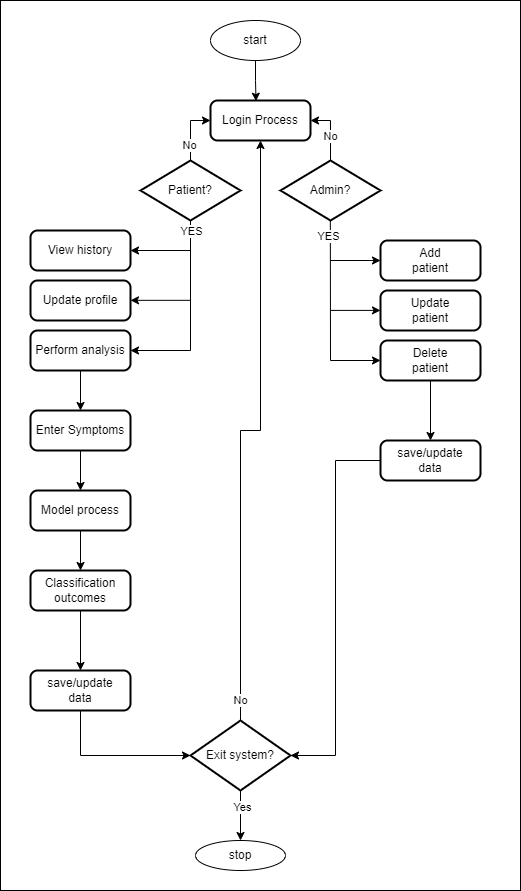

The diagram above was exported from draw.io. Its source (the exported page's mxGraphModel, read from the mxfile embedded in the PNG):
<mxGraphModel dx="1290" dy="1718" grid="1" gridSize="10" guides="1" tooltips="1" connect="1" arrows="1" fold="1" page="1" pageScale="1" pageWidth="827" pageHeight="1169" math="0" shadow="0">
  <root>
    <mxCell id="0" />
    <mxCell id="1" parent="0" />
    <mxCell id="5o3Q6ZxsiEdzYrFXHByW-54" value="" style="rounded=0;whiteSpace=wrap;html=1;" parent="1" vertex="1">
      <mxGeometry x="110" y="-60" width="520" height="890" as="geometry" />
    </mxCell>
    <mxCell id="5o3Q6ZxsiEdzYrFXHByW-39" style="edgeStyle=orthogonalEdgeStyle;rounded=0;orthogonalLoop=1;jettySize=auto;html=1;exitX=0.5;exitY=1;exitDx=0;exitDy=0;entryX=0.455;entryY=0.017;entryDx=0;entryDy=0;entryPerimeter=0;" parent="1" source="5o3Q6ZxsiEdzYrFXHByW-1" target="5o3Q6ZxsiEdzYrFXHByW-23" edge="1">
      <mxGeometry relative="1" as="geometry" />
    </mxCell>
    <mxCell id="5o3Q6ZxsiEdzYrFXHByW-1" value="start" style="ellipse;whiteSpace=wrap;html=1;" parent="1" vertex="1">
      <mxGeometry x="320" y="-40" width="90" height="40" as="geometry" />
    </mxCell>
    <mxCell id="5o3Q6ZxsiEdzYrFXHByW-26" style="edgeStyle=orthogonalEdgeStyle;rounded=0;orthogonalLoop=1;jettySize=auto;html=1;exitX=0.5;exitY=0;exitDx=0;exitDy=0;exitPerimeter=0;entryX=1;entryY=0.5;entryDx=0;entryDy=0;" parent="1" source="5o3Q6ZxsiEdzYrFXHByW-2" target="5o3Q6ZxsiEdzYrFXHByW-23" edge="1">
      <mxGeometry relative="1" as="geometry" />
    </mxCell>
    <mxCell id="5o3Q6ZxsiEdzYrFXHByW-37" value="No" style="edgeLabel;html=1;align=center;verticalAlign=middle;resizable=0;points=[];" parent="5o3Q6ZxsiEdzYrFXHByW-26" vertex="1" connectable="0">
      <mxGeometry x="-0.1714" y="1" relative="1" as="geometry">
        <mxPoint as="offset" />
      </mxGeometry>
    </mxCell>
    <mxCell id="5o3Q6ZxsiEdzYrFXHByW-2" value="Admin?" style="strokeWidth=2;html=1;shape=mxgraph.flowchart.decision;whiteSpace=wrap;" parent="1" vertex="1">
      <mxGeometry x="390" y="100" width="100" height="60" as="geometry" />
    </mxCell>
    <mxCell id="5o3Q6ZxsiEdzYrFXHByW-8" value="" style="group" parent="1" vertex="1" connectable="0">
      <mxGeometry x="490" y="180" width="100" height="140" as="geometry" />
    </mxCell>
    <mxCell id="5o3Q6ZxsiEdzYrFXHByW-5" value="Update&lt;br&gt;patient" style="rounded=1;whiteSpace=wrap;html=1;absoluteArcSize=1;arcSize=14;strokeWidth=2;" parent="5o3Q6ZxsiEdzYrFXHByW-8" vertex="1">
      <mxGeometry y="50" width="100" height="40" as="geometry" />
    </mxCell>
    <mxCell id="5o3Q6ZxsiEdzYrFXHByW-6" value="Delete&lt;br&gt;patient" style="rounded=1;whiteSpace=wrap;html=1;absoluteArcSize=1;arcSize=14;strokeWidth=2;" parent="5o3Q6ZxsiEdzYrFXHByW-8" vertex="1">
      <mxGeometry y="100" width="100" height="40" as="geometry" />
    </mxCell>
    <mxCell id="5o3Q6ZxsiEdzYrFXHByW-7" value="Add&lt;br&gt;patient" style="rounded=1;whiteSpace=wrap;html=1;absoluteArcSize=1;arcSize=14;strokeWidth=2;" parent="5o3Q6ZxsiEdzYrFXHByW-8" vertex="1">
      <mxGeometry width="100" height="40" as="geometry" />
    </mxCell>
    <mxCell id="5o3Q6ZxsiEdzYrFXHByW-11" value="" style="group" parent="1" vertex="1" connectable="0">
      <mxGeometry x="140" y="170" width="100" height="140" as="geometry" />
    </mxCell>
    <mxCell id="5o3Q6ZxsiEdzYrFXHByW-12" value="Update profile" style="rounded=1;whiteSpace=wrap;html=1;absoluteArcSize=1;arcSize=14;strokeWidth=2;" parent="5o3Q6ZxsiEdzYrFXHByW-11" vertex="1">
      <mxGeometry y="50" width="100" height="40" as="geometry" />
    </mxCell>
    <mxCell id="5o3Q6ZxsiEdzYrFXHByW-13" value="Perform analysis" style="rounded=1;whiteSpace=wrap;html=1;absoluteArcSize=1;arcSize=14;strokeWidth=2;" parent="5o3Q6ZxsiEdzYrFXHByW-11" vertex="1">
      <mxGeometry y="100" width="100" height="40" as="geometry" />
    </mxCell>
    <mxCell id="5o3Q6ZxsiEdzYrFXHByW-14" value="View history" style="rounded=1;whiteSpace=wrap;html=1;absoluteArcSize=1;arcSize=14;strokeWidth=2;" parent="5o3Q6ZxsiEdzYrFXHByW-11" vertex="1">
      <mxGeometry width="100" height="40" as="geometry" />
    </mxCell>
    <mxCell id="5o3Q6ZxsiEdzYrFXHByW-15" value="" style="group;movable=0;resizable=0;rotatable=0;deletable=0;editable=0;connectable=0;" parent="1" vertex="1" connectable="0">
      <mxGeometry x="180" y="360" width="100" height="140" as="geometry" />
    </mxCell>
    <mxCell id="5o3Q6ZxsiEdzYrFXHByW-43" style="edgeStyle=orthogonalEdgeStyle;rounded=0;orthogonalLoop=1;jettySize=auto;html=1;entryX=0.5;entryY=0;entryDx=0;entryDy=0;" parent="5o3Q6ZxsiEdzYrFXHByW-15" source="5o3Q6ZxsiEdzYrFXHByW-18" target="5o3Q6ZxsiEdzYrFXHByW-16" edge="1">
      <mxGeometry relative="1" as="geometry" />
    </mxCell>
    <mxCell id="5o3Q6ZxsiEdzYrFXHByW-18" value="Enter Symptoms" style="rounded=1;whiteSpace=wrap;html=1;absoluteArcSize=1;arcSize=14;strokeWidth=2;" parent="5o3Q6ZxsiEdzYrFXHByW-15" vertex="1">
      <mxGeometry x="-40" y="-10" width="100" height="40" as="geometry" />
    </mxCell>
    <mxCell id="5o3Q6ZxsiEdzYrFXHByW-16" value="Model process" style="rounded=1;whiteSpace=wrap;html=1;absoluteArcSize=1;arcSize=14;strokeWidth=2;" parent="5o3Q6ZxsiEdzYrFXHByW-15" vertex="1">
      <mxGeometry x="-40" y="70" width="100" height="40" as="geometry" />
    </mxCell>
    <mxCell id="5o3Q6ZxsiEdzYrFXHByW-45" style="edgeStyle=orthogonalEdgeStyle;rounded=0;orthogonalLoop=1;jettySize=auto;html=1;entryX=0.5;entryY=0;entryDx=0;entryDy=0;" parent="1" source="5o3Q6ZxsiEdzYrFXHByW-17" target="5o3Q6ZxsiEdzYrFXHByW-19" edge="1">
      <mxGeometry relative="1" as="geometry" />
    </mxCell>
    <mxCell id="5o3Q6ZxsiEdzYrFXHByW-17" value="Classification outcomes" style="rounded=1;whiteSpace=wrap;html=1;absoluteArcSize=1;arcSize=14;strokeWidth=2;" parent="1" vertex="1">
      <mxGeometry x="140" y="510" width="100" height="40" as="geometry" />
    </mxCell>
    <mxCell id="5o3Q6ZxsiEdzYrFXHByW-46" style="edgeStyle=orthogonalEdgeStyle;rounded=0;orthogonalLoop=1;jettySize=auto;html=1;exitX=0.5;exitY=1;exitDx=0;exitDy=0;entryX=0;entryY=0.5;entryDx=0;entryDy=0;entryPerimeter=0;" parent="1" source="5o3Q6ZxsiEdzYrFXHByW-19" target="5o3Q6ZxsiEdzYrFXHByW-20" edge="1">
      <mxGeometry relative="1" as="geometry" />
    </mxCell>
    <mxCell id="5o3Q6ZxsiEdzYrFXHByW-19" value="save/update &lt;br&gt;data" style="rounded=1;whiteSpace=wrap;html=1;absoluteArcSize=1;arcSize=14;strokeWidth=2;" parent="1" vertex="1">
      <mxGeometry x="140" y="610" width="100" height="40" as="geometry" />
    </mxCell>
    <mxCell id="5o3Q6ZxsiEdzYrFXHByW-49" style="edgeStyle=orthogonalEdgeStyle;rounded=0;orthogonalLoop=1;jettySize=auto;html=1;exitX=0.5;exitY=1;exitDx=0;exitDy=0;exitPerimeter=0;entryX=0.5;entryY=0;entryDx=0;entryDy=0;" parent="1" source="5o3Q6ZxsiEdzYrFXHByW-20" target="5o3Q6ZxsiEdzYrFXHByW-21" edge="1">
      <mxGeometry relative="1" as="geometry" />
    </mxCell>
    <mxCell id="5o3Q6ZxsiEdzYrFXHByW-53" value="Yes" style="edgeLabel;html=1;align=center;verticalAlign=middle;resizable=0;points=[];" parent="5o3Q6ZxsiEdzYrFXHByW-49" vertex="1" connectable="0">
      <mxGeometry x="-0.3448" y="1" relative="1" as="geometry">
        <mxPoint as="offset" />
      </mxGeometry>
    </mxCell>
    <mxCell id="5o3Q6ZxsiEdzYrFXHByW-50" style="edgeStyle=orthogonalEdgeStyle;rounded=0;orthogonalLoop=1;jettySize=auto;html=1;exitX=0.5;exitY=0;exitDx=0;exitDy=0;exitPerimeter=0;entryX=0.5;entryY=1;entryDx=0;entryDy=0;" parent="1" source="5o3Q6ZxsiEdzYrFXHByW-20" target="5o3Q6ZxsiEdzYrFXHByW-23" edge="1">
      <mxGeometry relative="1" as="geometry" />
    </mxCell>
    <mxCell id="5o3Q6ZxsiEdzYrFXHByW-52" value="No" style="edgeLabel;html=1;align=center;verticalAlign=middle;resizable=0;points=[];" parent="5o3Q6ZxsiEdzYrFXHByW-50" vertex="1" connectable="0">
      <mxGeometry x="-0.9292" y="1" relative="1" as="geometry">
        <mxPoint as="offset" />
      </mxGeometry>
    </mxCell>
    <mxCell id="5o3Q6ZxsiEdzYrFXHByW-20" value="Exit system?" style="strokeWidth=2;html=1;shape=mxgraph.flowchart.decision;whiteSpace=wrap;" parent="1" vertex="1">
      <mxGeometry x="300" y="660" width="100" height="70" as="geometry" />
    </mxCell>
    <mxCell id="5o3Q6ZxsiEdzYrFXHByW-21" value="stop" style="ellipse;whiteSpace=wrap;html=1;" parent="1" vertex="1">
      <mxGeometry x="305" y="780" width="90" height="30" as="geometry" />
    </mxCell>
    <mxCell id="5o3Q6ZxsiEdzYrFXHByW-48" style="edgeStyle=orthogonalEdgeStyle;rounded=0;orthogonalLoop=1;jettySize=auto;html=1;entryX=1;entryY=0.5;entryDx=0;entryDy=0;entryPerimeter=0;" parent="1" source="5o3Q6ZxsiEdzYrFXHByW-22" target="5o3Q6ZxsiEdzYrFXHByW-20" edge="1">
      <mxGeometry relative="1" as="geometry" />
    </mxCell>
    <mxCell id="5o3Q6ZxsiEdzYrFXHByW-22" value="save/update &lt;br&gt;data" style="rounded=1;whiteSpace=wrap;html=1;absoluteArcSize=1;arcSize=14;strokeWidth=2;" parent="1" vertex="1">
      <mxGeometry x="490" y="380" width="100" height="40" as="geometry" />
    </mxCell>
    <mxCell id="5o3Q6ZxsiEdzYrFXHByW-23" value="Login Process" style="rounded=1;whiteSpace=wrap;html=1;absoluteArcSize=1;arcSize=14;strokeWidth=2;" parent="1" vertex="1">
      <mxGeometry x="320" y="40" width="100" height="40" as="geometry" />
    </mxCell>
    <mxCell id="5o3Q6ZxsiEdzYrFXHByW-25" style="edgeStyle=orthogonalEdgeStyle;rounded=0;orthogonalLoop=1;jettySize=auto;html=1;exitX=0.5;exitY=0;exitDx=0;exitDy=0;exitPerimeter=0;entryX=0;entryY=0.5;entryDx=0;entryDy=0;" parent="1" source="5o3Q6ZxsiEdzYrFXHByW-24" target="5o3Q6ZxsiEdzYrFXHByW-23" edge="1">
      <mxGeometry relative="1" as="geometry" />
    </mxCell>
    <mxCell id="5o3Q6ZxsiEdzYrFXHByW-38" value="No" style="edgeLabel;html=1;align=center;verticalAlign=middle;resizable=0;points=[];" parent="5o3Q6ZxsiEdzYrFXHByW-25" vertex="1" connectable="0">
      <mxGeometry x="-0.473" y="2" relative="1" as="geometry">
        <mxPoint as="offset" />
      </mxGeometry>
    </mxCell>
    <mxCell id="5o3Q6ZxsiEdzYrFXHByW-24" value="Patient?" style="strokeWidth=2;html=1;shape=mxgraph.flowchart.decision;whiteSpace=wrap;" parent="1" vertex="1">
      <mxGeometry x="250" y="100" width="100" height="60" as="geometry" />
    </mxCell>
    <mxCell id="5o3Q6ZxsiEdzYrFXHByW-27" value="" style="endArrow=none;html=1;rounded=0;entryX=0.5;entryY=1;entryDx=0;entryDy=0;entryPerimeter=0;" parent="1" target="5o3Q6ZxsiEdzYrFXHByW-24" edge="1">
      <mxGeometry width="50" height="50" relative="1" as="geometry">
        <mxPoint x="300" y="290" as="sourcePoint" />
        <mxPoint x="360" y="250" as="targetPoint" />
      </mxGeometry>
    </mxCell>
    <mxCell id="5o3Q6ZxsiEdzYrFXHByW-35" value="YES" style="edgeLabel;html=1;align=center;verticalAlign=middle;resizable=0;points=[];" parent="5o3Q6ZxsiEdzYrFXHByW-27" vertex="1" connectable="0">
      <mxGeometry x="0.8476" relative="1" as="geometry">
        <mxPoint as="offset" />
      </mxGeometry>
    </mxCell>
    <mxCell id="5o3Q6ZxsiEdzYrFXHByW-28" value="" style="endArrow=classic;html=1;rounded=0;entryX=1;entryY=0.5;entryDx=0;entryDy=0;" parent="1" target="5o3Q6ZxsiEdzYrFXHByW-13" edge="1">
      <mxGeometry width="50" height="50" relative="1" as="geometry">
        <mxPoint x="300" y="290" as="sourcePoint" />
        <mxPoint x="370" y="280" as="targetPoint" />
      </mxGeometry>
    </mxCell>
    <mxCell id="5o3Q6ZxsiEdzYrFXHByW-29" value="" style="endArrow=classic;html=1;rounded=0;entryX=1;entryY=0.5;entryDx=0;entryDy=0;" parent="1" edge="1">
      <mxGeometry width="50" height="50" relative="1" as="geometry">
        <mxPoint x="300" y="239.82999999999998" as="sourcePoint" />
        <mxPoint x="240" y="239.82999999999998" as="targetPoint" />
      </mxGeometry>
    </mxCell>
    <mxCell id="5o3Q6ZxsiEdzYrFXHByW-30" value="" style="endArrow=classic;html=1;rounded=0;entryX=1;entryY=0.5;entryDx=0;entryDy=0;" parent="1" edge="1">
      <mxGeometry width="50" height="50" relative="1" as="geometry">
        <mxPoint x="300" y="190" as="sourcePoint" />
        <mxPoint x="240" y="190" as="targetPoint" />
      </mxGeometry>
    </mxCell>
    <mxCell id="5o3Q6ZxsiEdzYrFXHByW-31" value="" style="endArrow=none;html=1;rounded=0;entryX=0.5;entryY=1;entryDx=0;entryDy=0;entryPerimeter=0;" parent="1" edge="1">
      <mxGeometry width="50" height="50" relative="1" as="geometry">
        <mxPoint x="440" y="300" as="sourcePoint" />
        <mxPoint x="439.83000000000004" y="160" as="targetPoint" />
      </mxGeometry>
    </mxCell>
    <mxCell id="5o3Q6ZxsiEdzYrFXHByW-36" value="YES" style="edgeLabel;html=1;align=center;verticalAlign=middle;resizable=0;points=[];" parent="5o3Q6ZxsiEdzYrFXHByW-31" vertex="1" connectable="0">
      <mxGeometry x="0.7837" y="2" relative="1" as="geometry">
        <mxPoint as="offset" />
      </mxGeometry>
    </mxCell>
    <mxCell id="5o3Q6ZxsiEdzYrFXHByW-32" value="" style="endArrow=classic;html=1;rounded=0;entryX=0;entryY=0.5;entryDx=0;entryDy=0;" parent="1" target="5o3Q6ZxsiEdzYrFXHByW-6" edge="1">
      <mxGeometry width="50" height="50" relative="1" as="geometry">
        <mxPoint x="440" y="300" as="sourcePoint" />
        <mxPoint x="380" y="300" as="targetPoint" />
      </mxGeometry>
    </mxCell>
    <mxCell id="5o3Q6ZxsiEdzYrFXHByW-33" value="" style="endArrow=classic;html=1;rounded=0;entryX=0;entryY=0.5;entryDx=0;entryDy=0;" parent="1" edge="1">
      <mxGeometry width="50" height="50" relative="1" as="geometry">
        <mxPoint x="440" y="249.9" as="sourcePoint" />
        <mxPoint x="490" y="249.9" as="targetPoint" />
      </mxGeometry>
    </mxCell>
    <mxCell id="5o3Q6ZxsiEdzYrFXHByW-34" value="" style="endArrow=classic;html=1;rounded=0;entryX=0;entryY=0.5;entryDx=0;entryDy=0;" parent="1" edge="1">
      <mxGeometry width="50" height="50" relative="1" as="geometry">
        <mxPoint x="440" y="200.00000000000009" as="sourcePoint" />
        <mxPoint x="490" y="200.00000000000009" as="targetPoint" />
      </mxGeometry>
    </mxCell>
    <mxCell id="5o3Q6ZxsiEdzYrFXHByW-40" style="edgeStyle=orthogonalEdgeStyle;rounded=0;orthogonalLoop=1;jettySize=auto;html=1;exitX=0.5;exitY=1;exitDx=0;exitDy=0;entryX=0.5;entryY=0;entryDx=0;entryDy=0;" parent="1" source="5o3Q6ZxsiEdzYrFXHByW-13" target="5o3Q6ZxsiEdzYrFXHByW-18" edge="1">
      <mxGeometry relative="1" as="geometry" />
    </mxCell>
    <mxCell id="5o3Q6ZxsiEdzYrFXHByW-44" style="edgeStyle=orthogonalEdgeStyle;rounded=0;orthogonalLoop=1;jettySize=auto;html=1;entryX=0.5;entryY=0;entryDx=0;entryDy=0;" parent="1" source="5o3Q6ZxsiEdzYrFXHByW-16" target="5o3Q6ZxsiEdzYrFXHByW-17" edge="1">
      <mxGeometry relative="1" as="geometry" />
    </mxCell>
    <mxCell id="5o3Q6ZxsiEdzYrFXHByW-47" style="edgeStyle=orthogonalEdgeStyle;rounded=0;orthogonalLoop=1;jettySize=auto;html=1;entryX=0.5;entryY=0;entryDx=0;entryDy=0;" parent="1" source="5o3Q6ZxsiEdzYrFXHByW-6" target="5o3Q6ZxsiEdzYrFXHByW-22" edge="1">
      <mxGeometry relative="1" as="geometry" />
    </mxCell>
  </root>
</mxGraphModel>